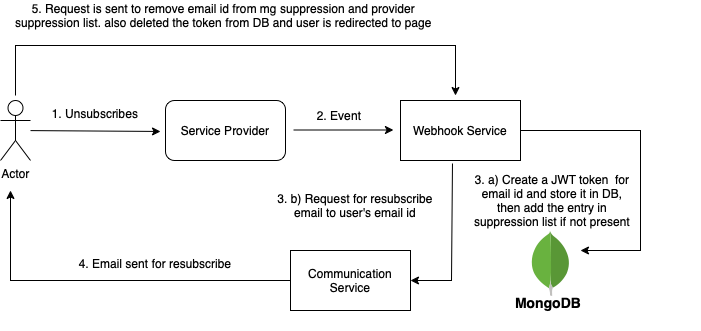

The diagram above was exported from draw.io. Its source (the exported page's mxGraphModel, read from the mxfile embedded in the PNG):
<mxGraphModel dx="705" dy="645" grid="1" gridSize="10" guides="1" tooltips="1" connect="1" arrows="1" fold="1" page="1" pageScale="1" pageWidth="827" pageHeight="1169" math="0" shadow="0">
  <root>
    <mxCell id="0" />
    <mxCell id="1" parent="0" />
    <mxCell id="WWTqCwtU4jzJNLvKRM9Y-1" value="Actor" style="shape=umlActor;verticalLabelPosition=bottom;verticalAlign=top;html=1;outlineConnect=0;" vertex="1" parent="1">
      <mxGeometry x="40" y="460" width="30" height="60" as="geometry" />
    </mxCell>
    <mxCell id="WWTqCwtU4jzJNLvKRM9Y-2" value="" style="rounded=1;whiteSpace=wrap;html=1;" vertex="1" parent="1">
      <mxGeometry x="205" y="460" width="120" height="60" as="geometry" />
    </mxCell>
    <mxCell id="WWTqCwtU4jzJNLvKRM9Y-3" value="" style="rounded=0;whiteSpace=wrap;html=1;" vertex="1" parent="1">
      <mxGeometry x="440" y="460" width="120" height="60" as="geometry" />
    </mxCell>
    <mxCell id="WWTqCwtU4jzJNLvKRM9Y-4" value="" style="rounded=0;whiteSpace=wrap;html=1;" vertex="1" parent="1">
      <mxGeometry x="330" y="610" width="120" height="60" as="geometry" />
    </mxCell>
    <mxCell id="WWTqCwtU4jzJNLvKRM9Y-6" value="" style="endArrow=classic;html=1;rounded=0;" edge="1" parent="1" source="WWTqCwtU4jzJNLvKRM9Y-1">
      <mxGeometry width="50" height="50" relative="1" as="geometry">
        <mxPoint x="90" y="490.5" as="sourcePoint" />
        <mxPoint x="200" y="491" as="targetPoint" />
      </mxGeometry>
    </mxCell>
    <mxCell id="WWTqCwtU4jzJNLvKRM9Y-9" value="" style="endArrow=classic;html=1;rounded=0;" edge="1" parent="1">
      <mxGeometry width="50" height="50" relative="1" as="geometry">
        <mxPoint x="333" y="489.5" as="sourcePoint" />
        <mxPoint x="433" y="489.5" as="targetPoint" />
      </mxGeometry>
    </mxCell>
    <mxCell id="WWTqCwtU4jzJNLvKRM9Y-11" value="" style="endArrow=classic;html=1;rounded=0;" edge="1" parent="1">
      <mxGeometry width="50" height="50" relative="1" as="geometry">
        <mxPoint x="55" y="455" as="sourcePoint" />
        <mxPoint x="495" y="455" as="targetPoint" />
        <Array as="points">
          <mxPoint x="55" y="405" />
          <mxPoint x="495" y="405" />
        </Array>
      </mxGeometry>
    </mxCell>
    <mxCell id="WWTqCwtU4jzJNLvKRM9Y-12" value="" style="dashed=0;outlineConnect=0;html=1;align=center;labelPosition=center;verticalLabelPosition=bottom;verticalAlign=top;shape=mxgraph.weblogos.mongodb" vertex="1" parent="1">
      <mxGeometry x="570" y="590.5" width="40" height="65" as="geometry" />
    </mxCell>
    <mxCell id="WWTqCwtU4jzJNLvKRM9Y-13" value="" style="endArrow=classic;html=1;rounded=0;" edge="1" parent="1">
      <mxGeometry width="50" height="50" relative="1" as="geometry">
        <mxPoint x="560" y="490" as="sourcePoint" />
        <mxPoint x="620" y="610" as="targetPoint" />
        <Array as="points">
          <mxPoint x="680" y="490" />
          <mxPoint x="680" y="610" />
        </Array>
      </mxGeometry>
    </mxCell>
    <mxCell id="WWTqCwtU4jzJNLvKRM9Y-16" value="2. Event" style="text;html=1;strokeColor=none;fillColor=none;align=center;verticalAlign=middle;whiteSpace=wrap;rounded=0;" vertex="1" parent="1">
      <mxGeometry x="349" y="460" width="60" height="30" as="geometry" />
    </mxCell>
    <mxCell id="WWTqCwtU4jzJNLvKRM9Y-17" value="&lt;h1&gt;&lt;font style=&quot;font-size: 14px;&quot;&gt;MongoDB&lt;/font&gt;&lt;br&gt;&lt;/h1&gt;" style="text;html=1;strokeColor=none;fillColor=none;spacing=5;spacingTop=-20;whiteSpace=wrap;overflow=hidden;rounded=0;fontColor=#000000;" vertex="1" parent="1">
      <mxGeometry x="550" y="640" width="190" height="50" as="geometry" />
    </mxCell>
    <mxCell id="WWTqCwtU4jzJNLvKRM9Y-18" value="&lt;font style=&quot;font-size: 12px;&quot;&gt;1. Unsubscribes&lt;/font&gt;" style="text;html=1;strokeColor=none;fillColor=none;align=center;verticalAlign=middle;whiteSpace=wrap;rounded=0;fontSize=14;fontColor=#000000;" vertex="1" parent="1">
      <mxGeometry x="80" y="457" width="110" height="30" as="geometry" />
    </mxCell>
    <mxCell id="WWTqCwtU4jzJNLvKRM9Y-19" value="Webhook Service" style="text;html=1;strokeColor=none;fillColor=none;align=center;verticalAlign=middle;whiteSpace=wrap;rounded=0;fontSize=12;fontColor=#000000;" vertex="1" parent="1">
      <mxGeometry x="445" y="475" width="110" height="30" as="geometry" />
    </mxCell>
    <mxCell id="WWTqCwtU4jzJNLvKRM9Y-20" value="Communication Service" style="text;html=1;strokeColor=none;fillColor=none;align=center;verticalAlign=middle;whiteSpace=wrap;rounded=0;fontSize=12;fontColor=#000000;" vertex="1" parent="1">
      <mxGeometry x="335" y="625" width="110" height="30" as="geometry" />
    </mxCell>
    <mxCell id="WWTqCwtU4jzJNLvKRM9Y-21" value="" style="endArrow=classic;html=1;rounded=0;fontSize=12;fontColor=#000000;exitX=0;exitY=0.5;exitDx=0;exitDy=0;" edge="1" parent="1" source="WWTqCwtU4jzJNLvKRM9Y-4">
      <mxGeometry width="50" height="50" relative="1" as="geometry">
        <mxPoint x="190" y="690" as="sourcePoint" />
        <mxPoint x="50" y="550" as="targetPoint" />
        <Array as="points">
          <mxPoint x="50" y="640" />
        </Array>
      </mxGeometry>
    </mxCell>
    <mxCell id="WWTqCwtU4jzJNLvKRM9Y-22" value="" style="endArrow=classic;html=1;rounded=0;fontSize=12;fontColor=#000000;entryX=1;entryY=0.5;entryDx=0;entryDy=0;exitX=0.433;exitY=1.05;exitDx=0;exitDy=0;exitPerimeter=0;" edge="1" parent="1" source="WWTqCwtU4jzJNLvKRM9Y-3" target="WWTqCwtU4jzJNLvKRM9Y-4">
      <mxGeometry width="50" height="50" relative="1" as="geometry">
        <mxPoint x="480" y="525" as="sourcePoint" />
        <mxPoint x="530" y="475" as="targetPoint" />
        <Array as="points">
          <mxPoint x="491" y="640" />
        </Array>
      </mxGeometry>
    </mxCell>
    <mxCell id="WWTqCwtU4jzJNLvKRM9Y-23" value="5. Request is sent to remove email id from mg suppression and provider &lt;br&gt;suppression list. also deleted the token from DB and user is redirected to page&amp;nbsp;" style="text;html=1;strokeColor=none;fillColor=none;align=center;verticalAlign=middle;whiteSpace=wrap;rounded=0;fontSize=12;fontColor=#000000;" vertex="1" parent="1">
      <mxGeometry x="50" y="360" width="430" height="30" as="geometry" />
    </mxCell>
    <mxCell id="WWTqCwtU4jzJNLvKRM9Y-24" value="3. b) Request for resubscribe email to user's email id" style="text;html=1;strokeColor=none;fillColor=none;align=center;verticalAlign=middle;whiteSpace=wrap;rounded=0;fontSize=12;fontColor=#000000;" vertex="1" parent="1">
      <mxGeometry x="310" y="540" width="170" height="50" as="geometry" />
    </mxCell>
    <mxCell id="WWTqCwtU4jzJNLvKRM9Y-25" value="4. Email sent for resubscribe" style="text;html=1;strokeColor=none;fillColor=none;align=center;verticalAlign=middle;whiteSpace=wrap;rounded=0;fontSize=12;fontColor=#000000;" vertex="1" parent="1">
      <mxGeometry x="110" y="608" width="170" height="30" as="geometry" />
    </mxCell>
    <mxCell id="WWTqCwtU4jzJNLvKRM9Y-26" value="3. a) Create a JWT token &amp;nbsp;for email id and store it in DB, then add the entry in suppression list if not present" style="text;html=1;strokeColor=none;fillColor=none;align=center;verticalAlign=middle;whiteSpace=wrap;rounded=0;fontSize=12;fontColor=#000000;" vertex="1" parent="1">
      <mxGeometry x="512" y="520" width="160" height="80" as="geometry" />
    </mxCell>
    <mxCell id="WWTqCwtU4jzJNLvKRM9Y-27" value="Service Provider" style="text;html=1;strokeColor=none;fillColor=none;align=center;verticalAlign=middle;whiteSpace=wrap;rounded=0;fontSize=12;fontColor=#000000;" vertex="1" parent="1">
      <mxGeometry x="215" y="475" width="100" height="30" as="geometry" />
    </mxCell>
  </root>
</mxGraphModel>